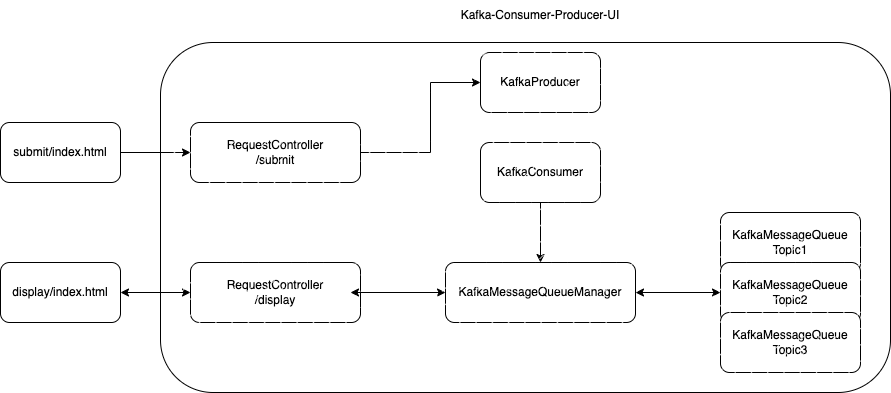

The diagram above was exported from draw.io. Its source (the exported page's mxGraphModel, read from the mxfile embedded in the PNG):
<mxGraphModel dx="2946" dy="986" grid="1" gridSize="10" guides="1" tooltips="1" connect="1" arrows="1" fold="1" page="1" pageScale="1" pageWidth="1100" pageHeight="850" math="0" shadow="0">
  <root>
    <mxCell id="0" />
    <mxCell id="1" parent="0" />
    <mxCell id="IQDEFZ0pkWSn6QUvs30y-8" value="" style="edgeStyle=orthogonalEdgeStyle;rounded=0;orthogonalLoop=1;jettySize=auto;html=1;" edge="1" parent="1" source="IQDEFZ0pkWSn6QUvs30y-1" target="IQDEFZ0pkWSn6QUvs30y-3">
      <mxGeometry relative="1" as="geometry" />
    </mxCell>
    <mxCell id="IQDEFZ0pkWSn6QUvs30y-1" value="submit/index.html" style="rounded=1;whiteSpace=wrap;html=1;" vertex="1" parent="1">
      <mxGeometry x="50" y="250" width="120" height="60" as="geometry" />
    </mxCell>
    <mxCell id="IQDEFZ0pkWSn6QUvs30y-2" value="display/index.html" style="rounded=1;whiteSpace=wrap;html=1;" vertex="1" parent="1">
      <mxGeometry x="50" y="390" width="120" height="60" as="geometry" />
    </mxCell>
    <mxCell id="IQDEFZ0pkWSn6QUvs30y-18" value="" style="edgeStyle=orthogonalEdgeStyle;rounded=0;orthogonalLoop=1;jettySize=auto;html=1;" edge="1" parent="1" source="IQDEFZ0pkWSn6QUvs30y-3" target="IQDEFZ0pkWSn6QUvs30y-17">
      <mxGeometry relative="1" as="geometry">
        <Array as="points">
          <mxPoint x="480" y="280" />
          <mxPoint x="480" y="210" />
        </Array>
      </mxGeometry>
    </mxCell>
    <mxCell id="IQDEFZ0pkWSn6QUvs30y-3" value="RequestController&lt;br&gt;/submit" style="rounded=1;whiteSpace=wrap;html=1;" vertex="1" parent="1">
      <mxGeometry x="240" y="250" width="170" height="60" as="geometry" />
    </mxCell>
    <mxCell id="IQDEFZ0pkWSn6QUvs30y-6" value="RequestController&lt;br&gt;/display" style="rounded=1;whiteSpace=wrap;html=1;" vertex="1" parent="1">
      <mxGeometry x="240" y="390" width="170" height="60" as="geometry" />
    </mxCell>
    <mxCell id="IQDEFZ0pkWSn6QUvs30y-9" value="KafkaMessageQueueManager" style="rounded=1;whiteSpace=wrap;html=1;" vertex="1" parent="1">
      <mxGeometry x="495" y="390" width="190" height="60" as="geometry" />
    </mxCell>
    <mxCell id="IQDEFZ0pkWSn6QUvs30y-12" value="KafkaMessageQueue&lt;br&gt;Topic1" style="rounded=1;whiteSpace=wrap;html=1;" vertex="1" parent="1">
      <mxGeometry x="770" y="340" width="140" height="60" as="geometry" />
    </mxCell>
    <mxCell id="IQDEFZ0pkWSn6QUvs30y-13" value="KafkaMessageQueue&lt;br&gt;Topic2" style="rounded=1;whiteSpace=wrap;html=1;" vertex="1" parent="1">
      <mxGeometry x="770" y="390" width="140" height="60" as="geometry" />
    </mxCell>
    <mxCell id="IQDEFZ0pkWSn6QUvs30y-14" value="KafkaMessageQueue&lt;br&gt;Topic3" style="rounded=1;whiteSpace=wrap;html=1;" vertex="1" parent="1">
      <mxGeometry x="770" y="440" width="140" height="60" as="geometry" />
    </mxCell>
    <mxCell id="IQDEFZ0pkWSn6QUvs30y-19" value="" style="edgeStyle=orthogonalEdgeStyle;rounded=0;orthogonalLoop=1;jettySize=auto;html=1;" edge="1" parent="1" source="IQDEFZ0pkWSn6QUvs30y-16" target="IQDEFZ0pkWSn6QUvs30y-9">
      <mxGeometry relative="1" as="geometry" />
    </mxCell>
    <mxCell id="IQDEFZ0pkWSn6QUvs30y-16" value="KafkaConsumer" style="rounded=1;whiteSpace=wrap;html=1;" vertex="1" parent="1">
      <mxGeometry x="530" y="270" width="120" height="60" as="geometry" />
    </mxCell>
    <mxCell id="IQDEFZ0pkWSn6QUvs30y-17" value="KafkaProducer" style="rounded=1;whiteSpace=wrap;html=1;" vertex="1" parent="1">
      <mxGeometry x="530" y="180" width="120" height="60" as="geometry" />
    </mxCell>
    <mxCell id="IQDEFZ0pkWSn6QUvs30y-23" value="" style="endArrow=classic;startArrow=classic;html=1;rounded=0;entryX=0;entryY=0.5;entryDx=0;entryDy=0;" edge="1" parent="1" target="IQDEFZ0pkWSn6QUvs30y-9">
      <mxGeometry width="50" height="50" relative="1" as="geometry">
        <mxPoint x="400" y="420" as="sourcePoint" />
        <mxPoint x="450" y="370" as="targetPoint" />
      </mxGeometry>
    </mxCell>
    <mxCell id="IQDEFZ0pkWSn6QUvs30y-24" value="" style="endArrow=classic;startArrow=classic;html=1;rounded=0;entryX=0;entryY=0.5;entryDx=0;entryDy=0;" edge="1" parent="1" target="IQDEFZ0pkWSn6QUvs30y-13">
      <mxGeometry width="50" height="50" relative="1" as="geometry">
        <mxPoint x="685" y="420" as="sourcePoint" />
        <mxPoint x="735" y="370" as="targetPoint" />
      </mxGeometry>
    </mxCell>
    <mxCell id="IQDEFZ0pkWSn6QUvs30y-25" value="" style="endArrow=classic;startArrow=classic;html=1;rounded=0;entryX=0;entryY=0.5;entryDx=0;entryDy=0;" edge="1" parent="1" target="IQDEFZ0pkWSn6QUvs30y-6">
      <mxGeometry width="50" height="50" relative="1" as="geometry">
        <mxPoint x="170" y="420" as="sourcePoint" />
        <mxPoint x="220" y="370" as="targetPoint" />
      </mxGeometry>
    </mxCell>
    <mxCell id="IQDEFZ0pkWSn6QUvs30y-26" value="" style="rounded=1;whiteSpace=wrap;html=1;gradientColor=none;fillStyle=dashed;" vertex="1" parent="1">
      <mxGeometry x="210" y="170" width="730" height="350" as="geometry" />
    </mxCell>
    <mxCell id="IQDEFZ0pkWSn6QUvs30y-28" value="Kafka-Consumer-Producer-UI" style="text;html=1;strokeColor=none;fillColor=none;align=center;verticalAlign=middle;whiteSpace=wrap;rounded=0;fillStyle=dashed;" vertex="1" parent="1">
      <mxGeometry x="490" y="128" width="200" height="30" as="geometry" />
    </mxCell>
  </root>
</mxGraphModel>